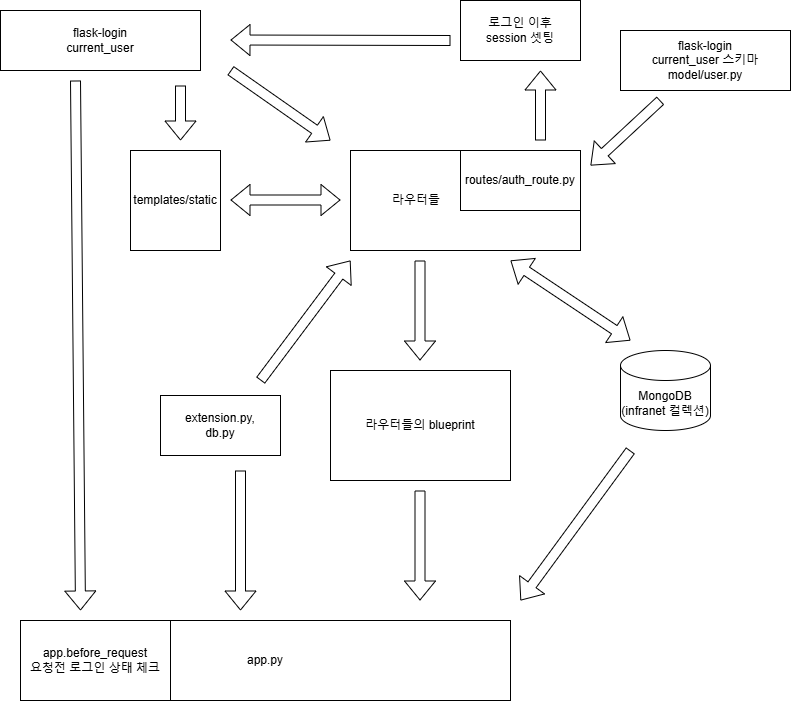

The diagram above was exported from draw.io. Its source (the exported page's mxGraphModel, read from the mxfile embedded in the PNG):
<mxGraphModel dx="1426" dy="849" grid="1" gridSize="10" guides="1" tooltips="1" connect="1" arrows="1" fold="1" page="1" pageScale="1" pageWidth="827" pageHeight="1169" math="0" shadow="0">
  <root>
    <mxCell id="0" />
    <mxCell id="1" parent="0" />
    <mxCell id="nRAU8he45h2o6bZThgQ3-1" value="app.py" style="rounded=0;whiteSpace=wrap;html=1;align=center;" vertex="1" parent="1">
      <mxGeometry x="40" y="1060" width="490" height="80" as="geometry" />
    </mxCell>
    <mxCell id="nRAU8he45h2o6bZThgQ3-5" value="라우터들의 blueprint" style="rounded=0;whiteSpace=wrap;html=1;" vertex="1" parent="1">
      <mxGeometry x="350" y="810" width="180" height="110" as="geometry" />
    </mxCell>
    <mxCell id="nRAU8he45h2o6bZThgQ3-6" value="" style="shape=flexArrow;endArrow=classic;html=1;rounded=0;" edge="1" parent="1">
      <mxGeometry width="50" height="50" relative="1" as="geometry">
        <mxPoint x="439.5" y="930" as="sourcePoint" />
        <mxPoint x="439.5" y="1040" as="targetPoint" />
      </mxGeometry>
    </mxCell>
    <mxCell id="nRAU8he45h2o6bZThgQ3-8" value="" style="shape=flexArrow;endArrow=classic;html=1;rounded=0;" edge="1" parent="1">
      <mxGeometry width="50" height="50" relative="1" as="geometry">
        <mxPoint x="439.5" y="700" as="sourcePoint" />
        <mxPoint x="439.5" y="800" as="targetPoint" />
      </mxGeometry>
    </mxCell>
    <mxCell id="nRAU8he45h2o6bZThgQ3-9" value="&amp;nbsp; &amp;nbsp; &amp;nbsp; &amp;nbsp; &amp;nbsp; &amp;nbsp; 라우터들" style="rounded=0;whiteSpace=wrap;html=1;align=left;" vertex="1" parent="1">
      <mxGeometry x="370" y="590" width="230" height="100" as="geometry" />
    </mxCell>
    <mxCell id="nRAU8he45h2o6bZThgQ3-10" value="" style="shape=flexArrow;endArrow=classic;startArrow=classic;html=1;rounded=0;" edge="1" parent="1">
      <mxGeometry width="100" height="100" relative="1" as="geometry">
        <mxPoint x="250" y="639.5" as="sourcePoint" />
        <mxPoint x="360" y="639.5" as="targetPoint" />
      </mxGeometry>
    </mxCell>
    <mxCell id="nRAU8he45h2o6bZThgQ3-11" value="templates/static" style="rounded=0;whiteSpace=wrap;html=1;" vertex="1" parent="1">
      <mxGeometry x="150" y="590" width="90" height="100" as="geometry" />
    </mxCell>
    <mxCell id="nRAU8he45h2o6bZThgQ3-13" value="" style="shape=flexArrow;endArrow=classic;startArrow=classic;html=1;rounded=0;" edge="1" parent="1">
      <mxGeometry width="100" height="100" relative="1" as="geometry">
        <mxPoint x="530" y="700" as="sourcePoint" />
        <mxPoint x="650" y="780" as="targetPoint" />
      </mxGeometry>
    </mxCell>
    <mxCell id="nRAU8he45h2o6bZThgQ3-14" value="MongoDB&lt;div&gt;(infranet 컬렉션)&lt;/div&gt;" style="shape=cylinder3;whiteSpace=wrap;html=1;boundedLbl=1;backgroundOutline=1;size=15;" vertex="1" parent="1">
      <mxGeometry x="640" y="790" width="90" height="80" as="geometry" />
    </mxCell>
    <mxCell id="nRAU8he45h2o6bZThgQ3-15" value="&lt;div&gt;flask-login&lt;/div&gt;&lt;div&gt;current_user 스키마&lt;/div&gt;model/user.py" style="rounded=0;whiteSpace=wrap;html=1;" vertex="1" parent="1">
      <mxGeometry x="640" y="470" width="170" height="60" as="geometry" />
    </mxCell>
    <mxCell id="nRAU8he45h2o6bZThgQ3-26" value="routes/auth_route.py" style="rounded=0;whiteSpace=wrap;html=1;" vertex="1" parent="1">
      <mxGeometry x="480" y="590" width="120" height="60" as="geometry" />
    </mxCell>
    <mxCell id="nRAU8he45h2o6bZThgQ3-27" value="" style="shape=flexArrow;endArrow=classic;html=1;rounded=0;" edge="1" parent="1">
      <mxGeometry width="50" height="50" relative="1" as="geometry">
        <mxPoint x="680" y="540" as="sourcePoint" />
        <mxPoint x="610" y="605" as="targetPoint" />
      </mxGeometry>
    </mxCell>
    <mxCell id="nRAU8he45h2o6bZThgQ3-28" value="" style="shape=flexArrow;endArrow=classic;html=1;rounded=0;" edge="1" parent="1">
      <mxGeometry width="50" height="50" relative="1" as="geometry">
        <mxPoint x="560" y="580" as="sourcePoint" />
        <mxPoint x="560" y="510" as="targetPoint" />
      </mxGeometry>
    </mxCell>
    <mxCell id="nRAU8he45h2o6bZThgQ3-29" value="&lt;div&gt;flask-login&lt;/div&gt;current_user" style="rounded=0;whiteSpace=wrap;html=1;" vertex="1" parent="1">
      <mxGeometry x="20" y="450" width="200" height="60" as="geometry" />
    </mxCell>
    <mxCell id="nRAU8he45h2o6bZThgQ3-30" value="&lt;div&gt;로그인 이후&lt;/div&gt;session 셋팅" style="rounded=0;whiteSpace=wrap;html=1;" vertex="1" parent="1">
      <mxGeometry x="480" y="440" width="120" height="60" as="geometry" />
    </mxCell>
    <mxCell id="nRAU8he45h2o6bZThgQ3-31" value="" style="shape=flexArrow;endArrow=classic;html=1;rounded=0;" edge="1" parent="1">
      <mxGeometry width="50" height="50" relative="1" as="geometry">
        <mxPoint x="470" y="480" as="sourcePoint" />
        <mxPoint x="250" y="479.5" as="targetPoint" />
      </mxGeometry>
    </mxCell>
    <mxCell id="nRAU8he45h2o6bZThgQ3-32" value="" style="shape=flexArrow;endArrow=classic;html=1;rounded=0;" edge="1" parent="1">
      <mxGeometry width="50" height="50" relative="1" as="geometry">
        <mxPoint x="250" y="510" as="sourcePoint" />
        <mxPoint x="350" y="580" as="targetPoint" />
      </mxGeometry>
    </mxCell>
    <mxCell id="nRAU8he45h2o6bZThgQ3-33" value="" style="shape=flexArrow;endArrow=classic;html=1;rounded=0;" edge="1" parent="1">
      <mxGeometry width="50" height="50" relative="1" as="geometry">
        <mxPoint x="200" y="525" as="sourcePoint" />
        <mxPoint x="200" y="580" as="targetPoint" />
      </mxGeometry>
    </mxCell>
    <mxCell id="nRAU8he45h2o6bZThgQ3-34" value="app.before_request&lt;div&gt;요청전 로그인 상태 체크&lt;/div&gt;" style="rounded=0;whiteSpace=wrap;html=1;" vertex="1" parent="1">
      <mxGeometry x="40" y="1060" width="150" height="80" as="geometry" />
    </mxCell>
    <mxCell id="nRAU8he45h2o6bZThgQ3-35" value="" style="shape=flexArrow;endArrow=classic;html=1;rounded=0;" edge="1" parent="1">
      <mxGeometry width="50" height="50" relative="1" as="geometry">
        <mxPoint x="95" y="520" as="sourcePoint" />
        <mxPoint x="100" y="1050" as="targetPoint" />
      </mxGeometry>
    </mxCell>
    <mxCell id="nRAU8he45h2o6bZThgQ3-37" value="extension.py,&lt;div&gt;db.py&lt;/div&gt;" style="rounded=0;whiteSpace=wrap;html=1;" vertex="1" parent="1">
      <mxGeometry x="180" y="835" width="120" height="60" as="geometry" />
    </mxCell>
    <mxCell id="nRAU8he45h2o6bZThgQ3-38" value="" style="shape=flexArrow;endArrow=classic;html=1;rounded=0;" edge="1" parent="1">
      <mxGeometry width="50" height="50" relative="1" as="geometry">
        <mxPoint x="280" y="820" as="sourcePoint" />
        <mxPoint x="370" y="700" as="targetPoint" />
      </mxGeometry>
    </mxCell>
    <mxCell id="nRAU8he45h2o6bZThgQ3-39" value="" style="shape=flexArrow;endArrow=classic;html=1;rounded=0;" edge="1" parent="1">
      <mxGeometry width="50" height="50" relative="1" as="geometry">
        <mxPoint x="260" y="910" as="sourcePoint" />
        <mxPoint x="260" y="1050" as="targetPoint" />
      </mxGeometry>
    </mxCell>
    <mxCell id="nRAU8he45h2o6bZThgQ3-40" value="" style="shape=flexArrow;endArrow=classic;html=1;rounded=0;" edge="1" parent="1">
      <mxGeometry width="50" height="50" relative="1" as="geometry">
        <mxPoint x="650" y="890" as="sourcePoint" />
        <mxPoint x="540" y="1040" as="targetPoint" />
      </mxGeometry>
    </mxCell>
  </root>
</mxGraphModel>